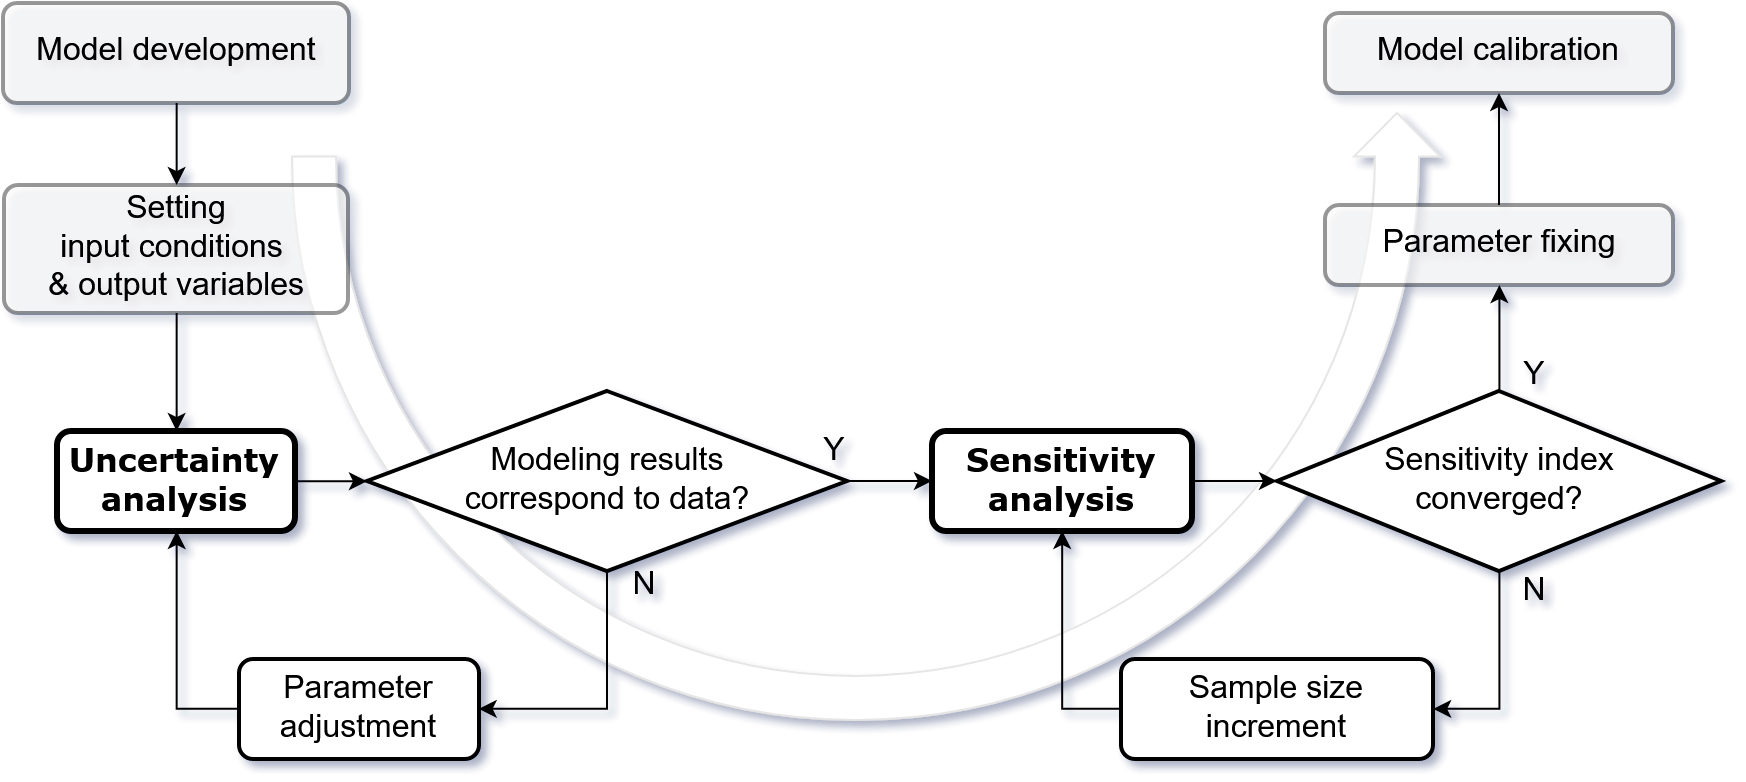

The diagram above was exported from draw.io. Its source (the exported page's mxGraphModel, read from the mxfile embedded in the PNG):
<mxGraphModel dx="992" dy="703" grid="1" gridSize="10" guides="1" tooltips="1" connect="1" arrows="1" fold="1" page="1" pageScale="1" pageWidth="100" pageHeight="413" math="0" shadow="1">
  <root>
    <mxCell id="0" />
    <mxCell id="1" parent="0" />
    <mxCell id="Ja7MT5KOsvCEYnIlK3jN-21" value="" style="html=1;shadow=0;dashed=0;align=center;verticalAlign=middle;shape=mxgraph.arrows2.uTurnArrow;dy=11;arrowHead=43;dx2=21.85;strokeColor=#E6E6E6;strokeWidth=1;rotation=-90;flipV=1;perimeterSpacing=0;" vertex="1" parent="1">
      <mxGeometry x="727" y="63" width="61" height="574" as="geometry" />
    </mxCell>
    <mxCell id="Ja7MT5KOsvCEYnIlK3jN-18" value="" style="edgeStyle=orthogonalEdgeStyle;rounded=0;orthogonalLoop=1;jettySize=auto;html=1;" edge="1" parent="1" source="TxYSmETP58NiDxY4VSxH-26" target="Ja7MT5KOsvCEYnIlK3jN-14">
      <mxGeometry relative="1" as="geometry" />
    </mxCell>
    <mxCell id="TxYSmETP58NiDxY4VSxH-26" value="&lt;font style=&quot;font-size: 16px&quot;&gt;Model development&lt;/font&gt;" style="rounded=1;whiteSpace=wrap;html=1;absoluteArcSize=1;arcSize=14;strokeWidth=2;opacity=40;" parent="1" vertex="1">
      <mxGeometry x="326" y="22" width="173" height="50" as="geometry" />
    </mxCell>
    <mxCell id="TxYSmETP58NiDxY4VSxH-27" value="&lt;font style=&quot;font-size: 16px&quot; face=&quot;Verdana&quot;&gt;&lt;b&gt;Uncertainty analysis&lt;/b&gt;&lt;/font&gt;" style="rounded=1;whiteSpace=wrap;html=1;absoluteArcSize=1;arcSize=14;strokeWidth=3;" parent="1" vertex="1">
      <mxGeometry x="353" y="236" width="119" height="50" as="geometry" />
    </mxCell>
    <mxCell id="Ja7MT5KOsvCEYnIlK3jN-5" value="" style="edgeStyle=orthogonalEdgeStyle;rounded=0;orthogonalLoop=1;jettySize=auto;html=1;" edge="1" parent="1" source="TxYSmETP58NiDxY4VSxH-29" target="TxYSmETP58NiDxY4VSxH-37">
      <mxGeometry relative="1" as="geometry" />
    </mxCell>
    <mxCell id="TxYSmETP58NiDxY4VSxH-29" value="&lt;div style=&quot;font-size: 16px&quot;&gt;&lt;font style=&quot;font-size: 16px&quot;&gt;Modeling results &lt;br&gt;&lt;/font&gt;&lt;/div&gt;&lt;div style=&quot;font-size: 16px&quot;&gt;&lt;font style=&quot;font-size: 16px&quot;&gt;correspond to data?&lt;/font&gt;&lt;/div&gt;" style="strokeWidth=2;html=1;shape=mxgraph.flowchart.decision;whiteSpace=wrap;" parent="1" vertex="1">
      <mxGeometry x="508" y="216" width="240" height="90" as="geometry" />
    </mxCell>
    <mxCell id="TxYSmETP58NiDxY4VSxH-31" value="" style="edgeStyle=orthogonalEdgeStyle;rounded=0;orthogonalLoop=1;jettySize=auto;html=1;" parent="1" source="TxYSmETP58NiDxY4VSxH-27" target="TxYSmETP58NiDxY4VSxH-29" edge="1">
      <mxGeometry relative="1" as="geometry" />
    </mxCell>
    <mxCell id="TxYSmETP58NiDxY4VSxH-37" value="&lt;font style=&quot;font-size: 16px&quot; face=&quot;Verdana&quot;&gt;&lt;b&gt;Sensitivity analysis&lt;/b&gt;&lt;/font&gt;" style="rounded=1;whiteSpace=wrap;html=1;absoluteArcSize=1;arcSize=14;strokeWidth=3;" parent="1" vertex="1">
      <mxGeometry x="790.5" y="236" width="130" height="50" as="geometry" />
    </mxCell>
    <mxCell id="TxYSmETP58NiDxY4VSxH-49" value="" style="edgeStyle=orthogonalEdgeStyle;rounded=0;orthogonalLoop=1;jettySize=auto;html=1;entryX=0.5;entryY=1;entryDx=0;entryDy=0;exitX=0;exitY=0.5;exitDx=0;exitDy=0;" parent="1" source="TxYSmETP58NiDxY4VSxH-38" target="TxYSmETP58NiDxY4VSxH-27" edge="1">
      <mxGeometry relative="1" as="geometry">
        <mxPoint x="347" y="550" as="targetPoint" />
      </mxGeometry>
    </mxCell>
    <mxCell id="TxYSmETP58NiDxY4VSxH-38" value="&lt;font style=&quot;font-size: 16px&quot;&gt;Parameter adjustment&lt;/font&gt;" style="rounded=1;whiteSpace=wrap;html=1;absoluteArcSize=1;arcSize=14;strokeWidth=2;" parent="1" vertex="1">
      <mxGeometry x="444" y="350" width="120" height="50" as="geometry" />
    </mxCell>
    <mxCell id="TxYSmETP58NiDxY4VSxH-47" value="" style="edgeStyle=orthogonalEdgeStyle;rounded=0;orthogonalLoop=1;jettySize=auto;html=1;entryX=1;entryY=0.5;entryDx=0;entryDy=0;exitX=0.5;exitY=1;exitDx=0;exitDy=0;exitPerimeter=0;" parent="1" source="TxYSmETP58NiDxY4VSxH-29" target="TxYSmETP58NiDxY4VSxH-38" edge="1">
      <mxGeometry relative="1" as="geometry">
        <mxPoint x="525" y="646" as="targetPoint" />
      </mxGeometry>
    </mxCell>
    <mxCell id="Ja7MT5KOsvCEYnIlK3jN-7" value="" style="edgeStyle=orthogonalEdgeStyle;rounded=0;orthogonalLoop=1;jettySize=auto;html=1;entryX=1;entryY=0.5;entryDx=0;entryDy=0;" edge="1" parent="1" source="TxYSmETP58NiDxY4VSxH-44" target="TxYSmETP58NiDxY4VSxH-53">
      <mxGeometry relative="1" as="geometry">
        <mxPoint x="1154" y="136" as="targetPoint" />
      </mxGeometry>
    </mxCell>
    <mxCell id="Ja7MT5KOsvCEYnIlK3jN-20" value="" style="edgeStyle=orthogonalEdgeStyle;rounded=0;orthogonalLoop=1;jettySize=auto;html=1;" edge="1" parent="1" source="TxYSmETP58NiDxY4VSxH-44" target="TxYSmETP58NiDxY4VSxH-60">
      <mxGeometry relative="1" as="geometry" />
    </mxCell>
    <mxCell id="TxYSmETP58NiDxY4VSxH-44" value="&lt;div style=&quot;font-size: 16px&quot;&gt;&lt;font style=&quot;font-size: 16px&quot;&gt;&lt;font style=&quot;font-size: 16px&quot;&gt;Sensitivity index &lt;/font&gt;&lt;br&gt;&lt;/font&gt;&lt;/div&gt;&lt;div style=&quot;font-size: 16px&quot;&gt;&lt;font style=&quot;font-size: 16px&quot;&gt;converged?&lt;/font&gt;&lt;/div&gt;" style="strokeWidth=2;html=1;shape=mxgraph.flowchart.decision;whiteSpace=wrap;" parent="1" vertex="1">
      <mxGeometry x="963" y="216" width="222" height="90" as="geometry" />
    </mxCell>
    <mxCell id="TxYSmETP58NiDxY4VSxH-52" value="" style="edgeStyle=orthogonalEdgeStyle;rounded=0;orthogonalLoop=1;jettySize=auto;html=1;" parent="1" source="TxYSmETP58NiDxY4VSxH-37" target="TxYSmETP58NiDxY4VSxH-44" edge="1">
      <mxGeometry relative="1" as="geometry" />
    </mxCell>
    <mxCell id="Ja7MT5KOsvCEYnIlK3jN-9" value="" style="edgeStyle=orthogonalEdgeStyle;rounded=0;orthogonalLoop=1;jettySize=auto;html=1;entryX=0.5;entryY=1;entryDx=0;entryDy=0;exitX=0;exitY=0.5;exitDx=0;exitDy=0;" edge="1" parent="1" source="TxYSmETP58NiDxY4VSxH-53" target="TxYSmETP58NiDxY4VSxH-37">
      <mxGeometry relative="1" as="geometry">
        <mxPoint x="822" y="161" as="targetPoint" />
      </mxGeometry>
    </mxCell>
    <mxCell id="TxYSmETP58NiDxY4VSxH-53" value="&lt;font style=&quot;font-size: 16px&quot;&gt;Sample size increment&lt;/font&gt;" style="rounded=1;whiteSpace=wrap;html=1;absoluteArcSize=1;arcSize=14;strokeWidth=2;" parent="1" vertex="1">
      <mxGeometry x="885" y="350" width="156" height="50" as="geometry" />
    </mxCell>
    <mxCell id="Ja7MT5KOsvCEYnIlK3jN-26" value="" style="edgeStyle=orthogonalEdgeStyle;rounded=0;orthogonalLoop=1;jettySize=auto;html=1;" edge="1" parent="1" source="TxYSmETP58NiDxY4VSxH-60" target="Ja7MT5KOsvCEYnIlK3jN-25">
      <mxGeometry relative="1" as="geometry" />
    </mxCell>
    <mxCell id="TxYSmETP58NiDxY4VSxH-60" value="&lt;div style=&quot;font-size: 16px&quot;&gt;&lt;font style=&quot;font-size: 16px&quot;&gt;Parameter fixing &lt;br&gt;&lt;/font&gt;&lt;/div&gt;" style="rounded=1;whiteSpace=wrap;html=1;absoluteArcSize=1;arcSize=14;strokeWidth=2;opacity=40;" parent="1" vertex="1">
      <mxGeometry x="987" y="123" width="174" height="40" as="geometry" />
    </mxCell>
    <mxCell id="TxYSmETP58NiDxY4VSxH-61" value="&lt;font style=&quot;font-size: 16px&quot;&gt;Y&lt;/font&gt;" style="text;html=1;strokeColor=none;fillColor=none;align=center;verticalAlign=middle;whiteSpace=wrap;rounded=0;" parent="1" vertex="1">
      <mxGeometry x="721.5" y="236" width="40" height="20" as="geometry" />
    </mxCell>
    <mxCell id="Ja7MT5KOsvCEYnIlK3jN-11" value="&lt;font style=&quot;font-size: 16px&quot;&gt;Y&lt;/font&gt;" style="text;html=1;strokeColor=none;fillColor=none;align=center;verticalAlign=middle;whiteSpace=wrap;rounded=0;" vertex="1" parent="1">
      <mxGeometry x="1071.5" y="199" width="40" height="20" as="geometry" />
    </mxCell>
    <mxCell id="Ja7MT5KOsvCEYnIlK3jN-12" value="&lt;font style=&quot;font-size: 16px&quot;&gt;N&lt;/font&gt;" style="text;html=1;strokeColor=none;fillColor=none;align=center;verticalAlign=middle;whiteSpace=wrap;rounded=0;" vertex="1" parent="1">
      <mxGeometry x="1071.5" y="306" width="40" height="20" as="geometry" />
    </mxCell>
    <mxCell id="Ja7MT5KOsvCEYnIlK3jN-19" value="" style="edgeStyle=orthogonalEdgeStyle;rounded=0;orthogonalLoop=1;jettySize=auto;html=1;" edge="1" parent="1" source="Ja7MT5KOsvCEYnIlK3jN-14" target="TxYSmETP58NiDxY4VSxH-27">
      <mxGeometry relative="1" as="geometry" />
    </mxCell>
    <mxCell id="Ja7MT5KOsvCEYnIlK3jN-14" value="&lt;div style=&quot;font-size: 16px&quot;&gt;&lt;font style=&quot;font-size: 16px&quot;&gt;Setting &lt;br&gt;&lt;/font&gt;&lt;/div&gt;&lt;div style=&quot;font-size: 16px&quot;&gt;&lt;font style=&quot;font-size: 16px&quot;&gt;input conditions&amp;nbsp; &lt;br&gt;&lt;/font&gt;&lt;/div&gt;&lt;div style=&quot;font-size: 16px&quot;&gt;&lt;font style=&quot;font-size: 16px&quot;&gt;&amp;amp; output variables&lt;/font&gt;&lt;/div&gt;" style="rounded=1;whiteSpace=wrap;html=1;absoluteArcSize=1;arcSize=14;strokeWidth=2;opacity=40;" vertex="1" parent="1">
      <mxGeometry x="326.5" y="113" width="172" height="64" as="geometry" />
    </mxCell>
    <mxCell id="Ja7MT5KOsvCEYnIlK3jN-17" value="&lt;font style=&quot;font-size: 16px&quot;&gt;N&lt;/font&gt;" style="text;html=1;strokeColor=none;fillColor=none;align=center;verticalAlign=middle;whiteSpace=wrap;rounded=0;" vertex="1" parent="1">
      <mxGeometry x="626.5" y="304" width="40" height="20" as="geometry" />
    </mxCell>
    <mxCell id="Ja7MT5KOsvCEYnIlK3jN-25" value="&lt;div style=&quot;font-size: 16px&quot;&gt;Model calibration&lt;font style=&quot;font-size: 16px&quot;&gt;&lt;br&gt;&lt;/font&gt;&lt;/div&gt;" style="rounded=1;whiteSpace=wrap;html=1;absoluteArcSize=1;arcSize=14;strokeWidth=2;opacity=40;" vertex="1" parent="1">
      <mxGeometry x="987" y="27" width="174" height="40" as="geometry" />
    </mxCell>
  </root>
</mxGraphModel>